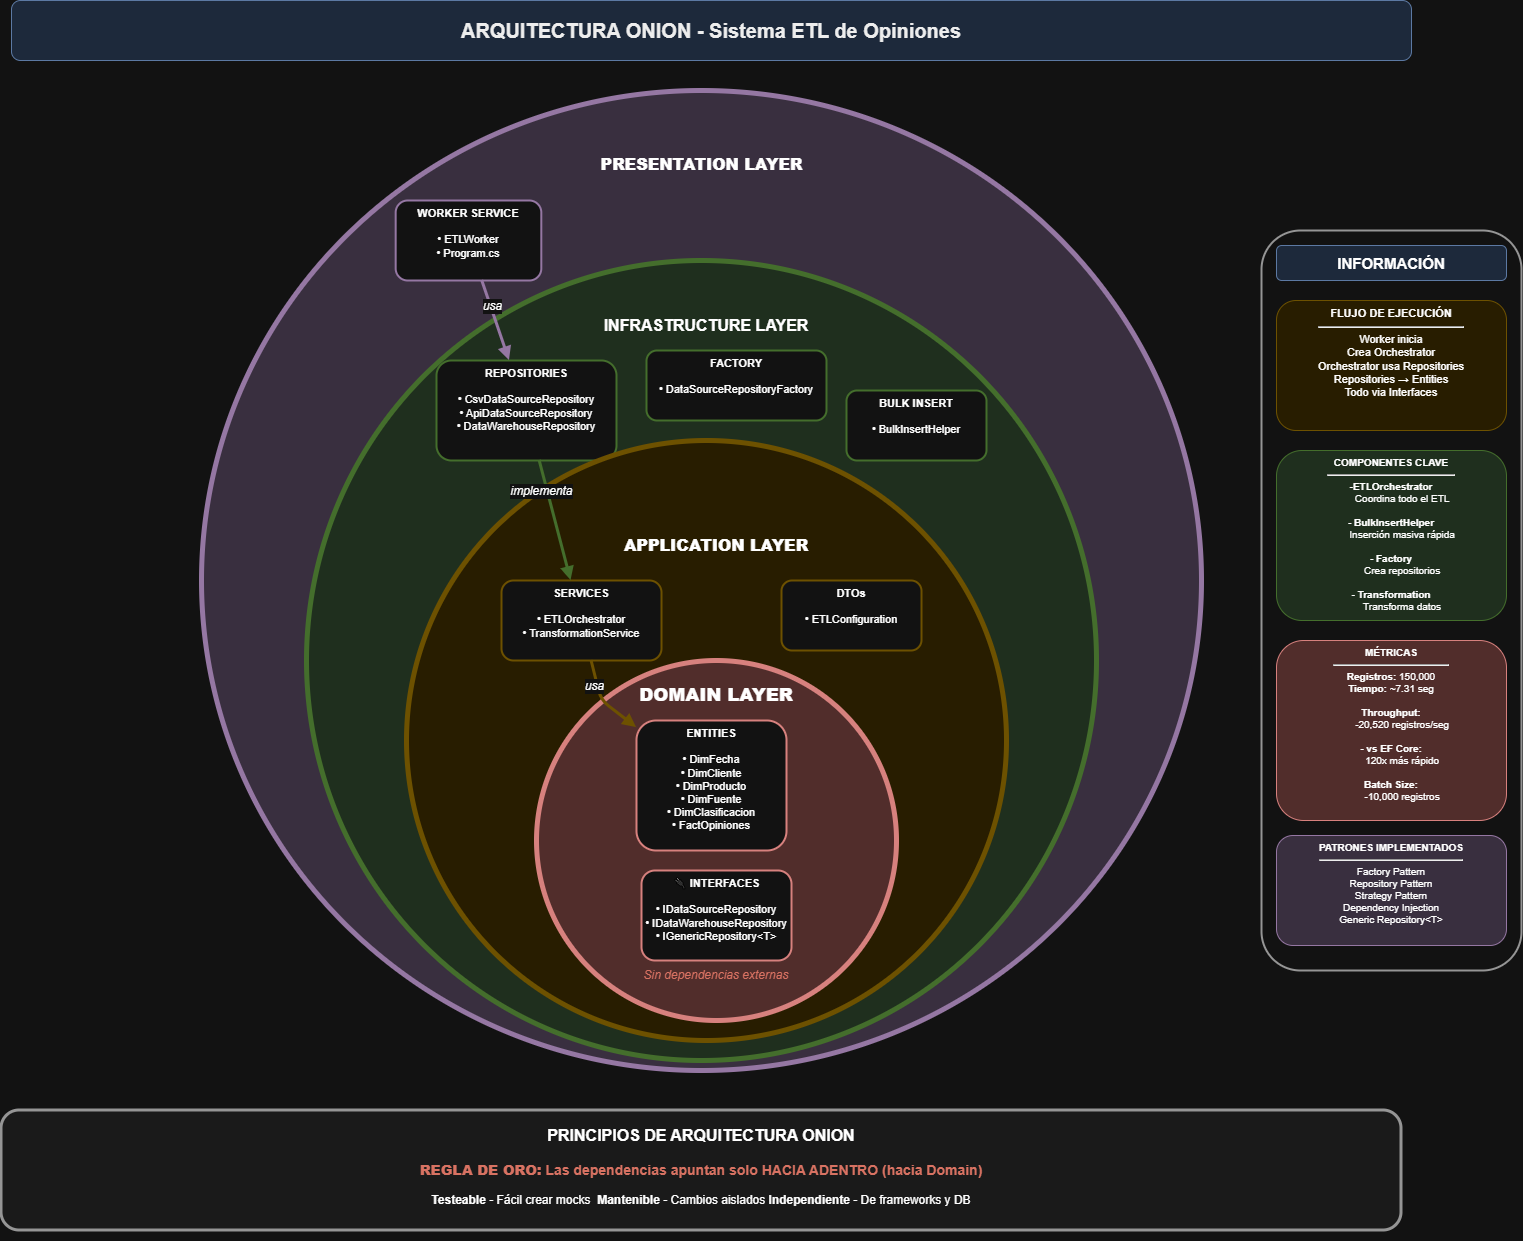

The diagram above was exported from draw.io. Its source (the exported page's mxGraphModel, read from the mxfile embedded in the PNG):
<mxGraphModel dx="1864" dy="1873" grid="1" gridSize="10" guides="1" tooltips="1" connect="1" arrows="1" fold="1" page="1" pageScale="1" pageWidth="1600" pageHeight="1100" math="0" shadow="0">
  <root>
    <mxCell id="0" />
    <mxCell id="1" parent="0" />
    <mxCell id="wBEOANtWh-qWqS51QRLI-6" connectable="0" parent="1" style="group" value="" vertex="1">
      <mxGeometry height="880" width="1130" x="510" y="10" as="geometry" />
    </mxCell>
    <mxCell id="wBEOANtWh-qWqS51QRLI-7" connectable="0" parent="wBEOANtWh-qWqS51QRLI-6" style="group" value="" vertex="1">
      <mxGeometry height="980" width="1000" x="-70" y="-270" as="geometry" />
    </mxCell>
    <mxCell id="layer-presentation" parent="wBEOANtWh-qWqS51QRLI-7" style="ellipse;whiteSpace=wrap;html=1;fillColor=#e1d5e7;strokeColor=#9673a6;strokeWidth=5;" value="" vertex="1">
      <mxGeometry height="980" width="1000" as="geometry" />
    </mxCell>
    <mxCell id="presentation-title-1" parent="wBEOANtWh-qWqS51QRLI-7" style="text;html=1;strokeColor=none;fillColor=none;align=center;verticalAlign=middle;whiteSpace=wrap;rounded=0;fontSize=16;fontStyle=1;fontColor=#9673a6;" value="&lt;b&gt;&lt;font style=&quot;color: light-dark(rgb(0, 0, 0), rgb(255, 255, 255));&quot;&gt;PRESENTATION LAYER&lt;/font&gt;&lt;/b&gt;" vertex="1">
      <mxGeometry height="27.22222222222222" width="254.62962962962965" x="372.68500539374327" y="60.004444444444445" as="geometry" />
    </mxCell>
    <mxCell id="presentation-box-1" parent="wBEOANtWh-qWqS51QRLI-7" style="rounded=1;whiteSpace=wrap;html=1;fillColor=#ffffff;strokeColor=#9673a6;align=center;verticalAlign=top;fontSize=11;strokeWidth=2;" value="&lt;div style=&quot;&quot;&gt;&lt;b style=&quot;background-color: transparent; color: light-dark(rgb(0, 0, 0), rgb(255, 255, 255));&quot;&gt;WORKER SERVICE&lt;/b&gt;&lt;/div&gt;&lt;br&gt;• ETLWorker&lt;br&gt;• Program.cs" vertex="1">
      <mxGeometry height="80" width="145.63106796116506" x="194.1747572815534" y="110" as="geometry" />
    </mxCell>
    <mxCell id="layer-infrastructure" parent="wBEOANtWh-qWqS51QRLI-6" style="ellipse;whiteSpace=wrap;html=1;fillColor=#d5e8d4;strokeColor=#82b366;strokeWidth=5;" value="" vertex="1">
      <mxGeometry height="800" width="790" x="35" y="-100" as="geometry" />
    </mxCell>
    <mxCell id="infrastructure-title-1" parent="wBEOANtWh-qWqS51QRLI-6" style="text;html=1;strokeColor=none;fillColor=none;align=center;verticalAlign=middle;whiteSpace=wrap;rounded=0;fontSize=16;fontStyle=1;fontColor=#82b366;" value="&lt;font style=&quot;color: light-dark(rgb(0, 0, 0), rgb(255, 255, 255));&quot;&gt;INFRASTRUCTURE LAYER&lt;/font&gt;" vertex="1">
      <mxGeometry height="30" width="250" x="310" y="-50" as="geometry" />
    </mxCell>
    <mxCell id="infrastructure-box-1" parent="wBEOANtWh-qWqS51QRLI-6" style="rounded=1;whiteSpace=wrap;html=1;fillColor=#ffffff;strokeColor=#82b366;align=center;verticalAlign=top;fontSize=11;strokeWidth=2;" value="&lt;b&gt;REPOSITORIES&lt;/b&gt;&lt;br&gt;&lt;br&gt;• CsvDataSourceRepository&lt;br&gt;• ApiDataSourceRepository&lt;br&gt;• DataWarehouseRepository" vertex="1">
      <mxGeometry height="100" width="180" x="165" as="geometry" />
    </mxCell>
    <mxCell id="infrastructure-box-2" parent="wBEOANtWh-qWqS51QRLI-6" style="rounded=1;whiteSpace=wrap;html=1;fillColor=#ffffff;strokeColor=#82b366;align=center;verticalAlign=top;fontSize=11;strokeWidth=2;" value="&lt;b&gt;BULK INSERT&lt;/b&gt;&lt;br&gt;&lt;br&gt;• BulkInsertHelper" vertex="1">
      <mxGeometry height="70" width="140" x="575" y="30" as="geometry" />
    </mxCell>
    <mxCell id="infrastructure-box-3" parent="wBEOANtWh-qWqS51QRLI-6" style="rounded=1;whiteSpace=wrap;html=1;fillColor=#ffffff;strokeColor=#82b366;align=center;verticalAlign=top;fontSize=11;strokeWidth=2;" value="&lt;b&gt;FACTORY&lt;/b&gt;&lt;br&gt;&lt;br&gt;• DataSourceRepositoryFactory" vertex="1">
      <mxGeometry height="70" width="180" x="375" y="-10" as="geometry" />
    </mxCell>
    <mxCell id="legend-bg-1" parent="wBEOANtWh-qWqS51QRLI-6" style="rounded=1;whiteSpace=wrap;html=1;fillColor=#f5f5f5;strokeColor=#666666;strokeWidth=3;" value="" vertex="1">
      <mxGeometry height="120" width="1400" x="-270" y="750" as="geometry" />
    </mxCell>
    <mxCell id="legend-title-1" parent="wBEOANtWh-qWqS51QRLI-6" style="text;html=1;strokeColor=none;fillColor=none;align=center;verticalAlign=middle;whiteSpace=wrap;rounded=0;fontSize=16;fontStyle=1;" value="PRINCIPIOS DE ARQUITECTURA ONION" vertex="1">
      <mxGeometry height="30" width="400" x="230" y="760" as="geometry" />
    </mxCell>
    <mxCell id="legend-rule-1" parent="wBEOANtWh-qWqS51QRLI-6" style="text;html=1;strokeColor=none;fillColor=none;align=center;verticalAlign=middle;whiteSpace=wrap;rounded=0;fontSize=14;fontColor=#d6604d;fontStyle=1;" value="&lt;b&gt;REGLA DE ORO:&lt;/b&gt; Las dependencias apuntan solo HACIA ADENTRO (hacia Domain)" vertex="1">
      <mxGeometry height="20" width="1360" x="-250" y="800" as="geometry" />
    </mxCell>
    <mxCell id="legend-benefits-1" parent="wBEOANtWh-qWqS51QRLI-6" style="text;html=1;strokeColor=none;fillColor=none;align=center;verticalAlign=middle;whiteSpace=wrap;rounded=0;fontSize=12;" value="&lt;b&gt;Testeable&lt;/b&gt; - Fácil crear mocks&amp;nbsp;&amp;nbsp;&lt;b&gt;Mantenible&lt;/b&gt; - Cambios aislados &lt;b&gt;Independiente&lt;/b&gt; - De frameworks y DB" vertex="1">
      <mxGeometry height="20" width="1360" x="-250" y="830" as="geometry" />
    </mxCell>
    <mxCell id="arrow-pres-infra" edge="1" parent="wBEOANtWh-qWqS51QRLI-6" source="presentation-box-1" style="endArrow=block;endFill=1;html=1;strokeWidth=3;strokeColor=#9673a6;" target="infrastructure-box-1" value="">
      <mxGeometry height="50" relative="1" width="50" as="geometry">
        <mxPoint x="-95" y="-20" as="sourcePoint" />
        <mxPoint x="-45" y="20" as="targetPoint" />
      </mxGeometry>
    </mxCell>
    <mxCell id="arrow-label-1" connectable="0" parent="arrow-pres-infra" style="edgeLabel;html=1;align=center;verticalAlign=middle;resizable=0;points=[];fontSize=12;fontStyle=2;" value="usa" vertex="1">
      <mxGeometry relative="1" x="-0.1" y="2" as="geometry">
        <mxPoint x="-5" y="-10" as="offset" />
      </mxGeometry>
    </mxCell>
    <mxCell id="info-bg-1" parent="1" style="rounded=1;whiteSpace=wrap;html=1;fillColor=#ffffff;strokeColor=#666666;strokeWidth=2;" value="" vertex="1">
      <mxGeometry height="740" width="260" x="1500" y="-120" as="geometry" />
    </mxCell>
    <mxCell id="wBEOANtWh-qWqS51QRLI-1" connectable="0" parent="1" style="group" value="" vertex="1">
      <mxGeometry height="380" width="470" x="775" y="310" as="geometry" />
    </mxCell>
    <mxCell id="layer-application" parent="wBEOANtWh-qWqS51QRLI-1" style="ellipse;whiteSpace=wrap;html=1;fillColor=#fff2cc;strokeColor=#d6b656;strokeWidth=5;" value="" vertex="1">
      <mxGeometry height="600" width="600" x="-130" y="-220" as="geometry" />
    </mxCell>
    <mxCell id="layer-domain" parent="wBEOANtWh-qWqS51QRLI-1" style="ellipse;whiteSpace=wrap;html=1;fillColor=#f8cecc;strokeColor=#b85450;strokeWidth=5;" value="" vertex="1">
      <mxGeometry height="360" width="360" as="geometry" />
    </mxCell>
    <mxCell id="domain-title-1" parent="wBEOANtWh-qWqS51QRLI-1" style="text;html=1;strokeColor=none;fillColor=none;align=center;verticalAlign=middle;whiteSpace=wrap;rounded=0;fontSize=18;fontStyle=1;fontColor=#b85450;" value="&lt;b&gt;&lt;font style=&quot;color: light-dark(rgb(0, 0, 0), rgb(255, 255, 255));&quot;&gt;DOMAIN LAYER&lt;/font&gt;&lt;/b&gt;" vertex="1">
      <mxGeometry height="30" width="200" x="80" y="20" as="geometry" />
    </mxCell>
    <mxCell id="domain-box-1" parent="wBEOANtWh-qWqS51QRLI-1" style="rounded=1;whiteSpace=wrap;html=1;fillColor=#ffffff;strokeColor=#b85450;align=center;verticalAlign=top;fontSize=11;strokeWidth=2;" value="&lt;b&gt;ENTITIES&lt;/b&gt;&lt;br&gt;&lt;br&gt;• DimFecha&lt;br&gt;• DimCliente&lt;br&gt;• DimProducto&lt;br&gt;• DimFuente&lt;br&gt;• DimClasificacion&lt;br&gt;• FactOpiniones" vertex="1">
      <mxGeometry height="130" width="150" x="100" y="60" as="geometry" />
    </mxCell>
    <mxCell id="domain-box-2" parent="wBEOANtWh-qWqS51QRLI-1" style="rounded=1;whiteSpace=wrap;html=1;fillColor=#ffffff;strokeColor=#b85450;align=center;verticalAlign=top;fontSize=11;strokeWidth=2;" value="&lt;b&gt;🔌 INTERFACES&lt;/b&gt;&lt;br&gt;&lt;br&gt;• IDataSourceRepository&lt;br&gt;• IDataWarehouseRepository&lt;br&gt;• IGenericRepository&amp;lt;T&amp;gt;" vertex="1">
      <mxGeometry height="90" width="150" x="105" y="210" as="geometry" />
    </mxCell>
    <mxCell id="domain-note-1" parent="wBEOANtWh-qWqS51QRLI-1" style="text;html=1;strokeColor=none;fillColor=none;align=center;verticalAlign=middle;whiteSpace=wrap;rounded=0;fontSize=12;fontStyle=2;fontColor=#d6604d;" value="Sin dependencias externas" vertex="1">
      <mxGeometry height="30" width="280" x="40" y="300" as="geometry" />
    </mxCell>
    <mxCell id="application-box-1" parent="wBEOANtWh-qWqS51QRLI-1" style="rounded=1;whiteSpace=wrap;html=1;fillColor=#ffffff;strokeColor=#d6b656;align=center;verticalAlign=top;fontSize=11;strokeWidth=2;" value="&lt;b&gt;SERVICES&lt;/b&gt;&lt;br&gt;&lt;br&gt;• ETLOrchestrator&lt;br&gt;• TransformationService" vertex="1">
      <mxGeometry height="80" width="160" x="-35" y="-80" as="geometry" />
    </mxCell>
    <mxCell id="arrow-app-domain" edge="1" parent="wBEOANtWh-qWqS51QRLI-1" source="application-box-1" style="endArrow=block;endFill=1;html=1;strokeWidth=3;strokeColor=#d6b656;" target="domain-box-1" value="">
      <mxGeometry height="50" relative="1" width="50" as="geometry">
        <Array as="points">
          <mxPoint x="65" y="40" />
        </Array>
        <mxPoint x="-190" y="-80" as="sourcePoint" />
        <mxPoint x="-150" y="-40" as="targetPoint" />
      </mxGeometry>
    </mxCell>
    <mxCell id="arrow-label-3" connectable="0" parent="arrow-app-domain" style="edgeLabel;html=1;align=center;verticalAlign=middle;resizable=0;points=[];fontSize=12;fontStyle=2;" value="usa" vertex="1">
      <mxGeometry relative="1" x="-0.15" y="1" as="geometry">
        <mxPoint x="-8" y="-10" as="offset" />
      </mxGeometry>
    </mxCell>
    <mxCell id="application-title-1" parent="wBEOANtWh-qWqS51QRLI-1" style="text;html=1;strokeColor=none;fillColor=none;align=center;verticalAlign=middle;whiteSpace=wrap;rounded=0;fontSize=16;fontStyle=1;fontColor=#d6b656;" value="&lt;b&gt;&lt;font style=&quot;color: light-dark(rgb(0, 0, 0), rgb(255, 255, 255));&quot;&gt;APPLICATION LAYER&lt;/font&gt;&lt;/b&gt;" vertex="1">
      <mxGeometry height="30" width="220" x="70" y="-130" as="geometry" />
    </mxCell>
    <mxCell id="arrow-infra-app" edge="1" parent="1" source="infrastructure-box-1" style="endArrow=block;endFill=1;html=1;strokeWidth=3;strokeColor=#82b366;" target="application-box-1" value="">
      <mxGeometry height="50" relative="1" width="50" as="geometry">
        <mxPoint x="475" y="130" as="sourcePoint" />
        <mxPoint x="505" y="150" as="targetPoint" />
      </mxGeometry>
    </mxCell>
    <mxCell id="arrow-label-2" connectable="0" parent="arrow-infra-app" style="edgeLabel;html=1;align=center;verticalAlign=middle;resizable=0;points=[];fontSize=12;fontStyle=2;" value="implementa" vertex="1">
      <mxGeometry relative="1" x="-0.2" y="1" as="geometry">
        <mxPoint x="-12" y="-17" as="offset" />
      </mxGeometry>
    </mxCell>
    <mxCell id="title-1" parent="1" style="rounded=1;whiteSpace=wrap;html=1;fontSize=20;fontStyle=1;fillColor=#dae8fc;strokeColor=#6c8ebf;fontColor=#000000;" value="ARQUITECTURA ONION - Sistema ETL de Opiniones" vertex="1">
      <mxGeometry height="60" width="1400" x="250" y="-350" as="geometry" />
    </mxCell>
    <mxCell id="wBEOANtWh-qWqS51QRLI-8" connectable="0" parent="1" style="group" value="" vertex="1">
      <mxGeometry height="700" width="230" x="1515" y="-105" as="geometry" />
    </mxCell>
    <mxCell id="info-title-1" parent="wBEOANtWh-qWqS51QRLI-8" style="text;html=1;strokeColor=none;fillColor=#dae8fc;align=center;verticalAlign=middle;whiteSpace=wrap;rounded=1;fontSize=15;fontStyle=1;strokeColor=#6c8ebf;" value="INFORMACIÓN" vertex="1">
      <mxGeometry height="35" width="230" as="geometry" />
    </mxCell>
    <mxCell id="info-flow-1" parent="wBEOANtWh-qWqS51QRLI-8" style="text;html=1;strokeColor=#d6b656;fillColor=#fff2cc;align=center;verticalAlign=top;whiteSpace=wrap;rounded=1;fontSize=11;" value="&lt;b&gt;FLUJO DE EJECUCIÓN&lt;/b&gt;&lt;hr&gt;Worker inicia&lt;br&gt;Crea Orchestrator&lt;br&gt;Orchestrator usa Repositories&lt;br&gt;Repositories → Entities&lt;br&gt;Todo via Interfaces" vertex="1">
      <mxGeometry height="130" width="230" y="55" as="geometry" />
    </mxCell>
    <mxCell id="info-components-1" parent="wBEOANtWh-qWqS51QRLI-8" style="text;html=1;strokeColor=#82b366;fillColor=#d5e8d4;align=center;verticalAlign=top;whiteSpace=wrap;rounded=1;fontSize=10;" value="&lt;b&gt;COMPONENTES CLAVE&lt;/b&gt;&lt;hr&gt;&lt;b&gt;-ETLOrchestrator&lt;/b&gt;&lt;br&gt;&lt;span style=&quot;white-space: pre;&quot;&gt;&#09;&lt;/span&gt;Coordina todo el ETL&lt;br&gt;&lt;br&gt;&lt;b&gt;- BulkInsertHelper&lt;/b&gt;&lt;br&gt;&lt;span style=&quot;white-space: pre;&quot;&gt;&#09;&lt;/span&gt;Inserción masiva rápida&lt;br&gt;&lt;br&gt;&lt;b&gt;- Factory&lt;/b&gt;&lt;br&gt;&lt;span style=&quot;white-space: pre;&quot;&gt;&#09;&lt;/span&gt;Crea repositorios&lt;br&gt;&lt;br&gt;&lt;b&gt;- Transformation&lt;/b&gt;&lt;br&gt;&lt;span style=&quot;white-space: pre;&quot;&gt;&#09;&lt;/span&gt;Transforma datos" vertex="1">
      <mxGeometry height="170" width="230" y="205" as="geometry" />
    </mxCell>
    <mxCell id="info-metrics-1" parent="wBEOANtWh-qWqS51QRLI-8" style="text;html=1;strokeColor=#b85450;fillColor=#f8cecc;align=center;verticalAlign=top;whiteSpace=wrap;rounded=1;fontSize=10;" value="&lt;b&gt;MÉTRICAS&lt;/b&gt;&lt;hr&gt;&lt;b&gt;Registros:&lt;/b&gt; 150,000&lt;br&gt;&lt;b&gt;Tiempo:&lt;/b&gt; ~7.31 seg&lt;br&gt;&lt;br&gt;&lt;b&gt;Throughput:&lt;/b&gt;&lt;br&gt;&lt;span style=&quot;white-space: pre;&quot;&gt;&#09;&lt;/span&gt;-20,520 registros/seg&lt;br&gt;&lt;br&gt;&lt;b&gt;- vs EF Core:&lt;/b&gt;&lt;br&gt;&lt;span style=&quot;white-space: pre;&quot;&gt;&#09;&lt;/span&gt;120x más rápido&lt;br&gt;&lt;br&gt;&lt;b&gt;Batch Size:&lt;/b&gt;&lt;br&gt;&lt;span style=&quot;white-space: pre;&quot;&gt;&#09;&lt;/span&gt;-10,000 registros" vertex="1">
      <mxGeometry height="180" width="230" y="395" as="geometry" />
    </mxCell>
    <mxCell id="info-patterns-1" parent="wBEOANtWh-qWqS51QRLI-8" style="text;html=1;strokeColor=#9673a6;fillColor=#e1d5e7;align=center;verticalAlign=top;whiteSpace=wrap;rounded=1;fontSize=10;" value="&lt;b&gt;PATRONES IMPLEMENTADOS&lt;/b&gt;&lt;hr&gt;Factory Pattern&lt;br&gt;Repository Pattern&lt;br&gt;Strategy Pattern&lt;br&gt;Dependency Injection&lt;br&gt;Generic Repository&amp;lt;T&amp;gt;" vertex="1">
      <mxGeometry height="110" width="230" y="590" as="geometry" />
    </mxCell>
    <mxCell id="application-box-2" parent="1" style="rounded=1;whiteSpace=wrap;html=1;fillColor=#ffffff;strokeColor=#d6b656;align=center;verticalAlign=top;fontSize=11;strokeWidth=2;" value="&lt;b&gt;DTOs&lt;/b&gt;&lt;br&gt;&lt;br&gt;• ETLConfiguration" vertex="1">
      <mxGeometry height="70" width="140" x="1020" y="230" as="geometry" />
    </mxCell>
  </root>
</mxGraphModel>